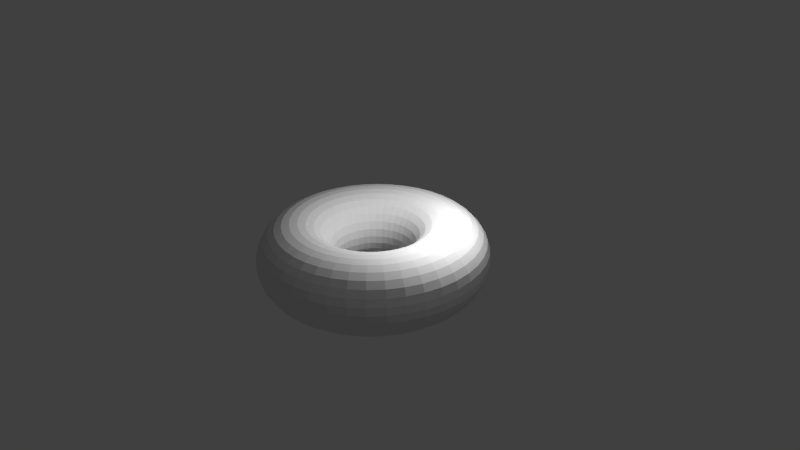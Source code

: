 # Source: torus.blend  (saved by Blender 2.76.0; exported with 4.5.12 LTS)
import bpy
from mathutils import Matrix  # noqa: F401  (used for matrix-valued properties, if any)

bpy.ops.wm.read_factory_settings(use_empty=True)
scene = bpy.context.scene
scene.name = 'Scene'

# ---- collections
col_collection_1 = bpy.data.collections.new('Collection 1'); scene.collection.children.link(col_collection_1)

# ---- world
world_world = bpy.data.worlds.new('World'); scene.world = world_world
world_world.color = (0.05088, 0.05088, 0.05088)
world_world.use_sun_shadow = False
world_world.sun_shadow_jitter_overblur = 0.0
world_world.cycles.sampling_method = 'MANUAL'
world_world.cycles.sample_map_resolution = 256

# ---- cameras
cam_camera = bpy.data.cameras.new('Camera')
cam_camera.clip_end = 100.0
cam_camera.lens = 35.0
cam_camera.sensor_width = 32.0
cam_camera.sensor_height = 18.0
cam_camera.ortho_scale = 7.314
cam_camera.dof.focus_distance = 0.0
cam_camera.dof.aperture_fstop = 128.0

# ---- lights
light_point = bpy.data.lights.new('Point', 'POINT')
light_point.transmission_factor = 0.0
light_point.energy = 100.0
light_point.shadow_buffer_clip_start = 0.5
light_point.shadow_soft_size = 0.1
light_point.shadow_maximum_resolution = 0.006
light_point.use_absolute_resolution = True
light_point.cycles.use_multiple_importance_sampling = False
light_lamp = bpy.data.lights.new('Lamp', 'POINT')
light_lamp.transmission_factor = 0.0
light_lamp.cutoff_distance = 30.0
light_lamp.energy = 100.0
light_lamp.shadow_buffer_clip_start = 1.001
light_lamp.shadow_soft_size = 0.1
light_lamp.shadow_maximum_resolution = 0.006
light_lamp.use_absolute_resolution = True
light_lamp.cycles.use_multiple_importance_sampling = False

# ---- meshes
me_torus = bpy.data.meshes.new('Torus')
me_torus.from_pydata([(1.5, 0.0, 0.0), (1.489, 0.0, 0.104), (1.457, 0.0, 0.2034), (1.405, 0.0, 0.2939), (1.335, 0.0, 0.3716), (1.25, 0.0, 0.433), (1.155, 0.0, 0.4755), (1.052, 0.0, 0.4973), (0.9477, 0.0, 0.4973), (0.8455, 0.0, 0.4755), (0.75, 0.0, 0.433), (0.6654, 0.0, 0.3716), (0.5955, 0.0, 0.2939), (0.5432, 0.0, 0.2034), (0.5109, 0.0, 0.104), (0.5, 0.0, 2.833e-16), (0.5109, 0.0, -0.104), (0.5432, 0.0, -0.2034), (0.5955, 0.0, -0.2939), (0.6654, 0.0, -0.3716), (0.75, 0.0, -0.433), (0.8455, 0.0, -0.4755), (0.9477, 0.0, -0.4973), (1.052, 0.0, -0.4973), (1.155, 0.0, -0.4755), (1.25, 0.0, -0.433), (1.335, 0.0, -0.3716), (1.405, 0.0, -0.2939), (1.457, 0.0, -0.2034), (1.489, 0.0, -0.104), (1.482, 0.2347, 0.0), (1.471, 0.2329, 0.104), (1.439, 0.2279, 0.2034), (1.387, 0.2197, 0.2939), (1.318, 0.2088, 0.3716), (1.235, 0.1955, 0.433), (1.14, 0.1806, 0.4755), (1.039, 0.1646, 0.4973), (0.9361, 0.1483, 0.4973), (0.8351, 0.1323, 0.4755), (0.7408, 0.1173, 0.433), (0.6572, 0.1041, 0.3716), (0.5882, 0.09316, 0.2939), (0.5365, 0.08498, 0.2034), (0.5046, 0.07993, 0.104), (0.4938, 0.07822, 2.833e-16), (0.5046, 0.07993, -0.104), (0.5365, 0.08498, -0.2034), (0.5882, 0.09316, -0.2939), (0.6572, 0.1041, -0.3716), (0.7408, 0.1173, -0.433), (0.8351, 0.1323, -0.4755), (0.9361, 0.1483, -0.4973), (1.039, 0.1646, -0.4973), (1.14, 0.1806, -0.4755), (1.235, 0.1955, -0.433), (1.318, 0.2088, -0.3716), (1.387, 0.2197, -0.2939), (1.439, 0.2279, -0.2034), (1.471, 0.2329, -0.104), (1.427, 0.4635, 0.0), (1.416, 0.4601, 0.104), (1.385, 0.4502, 0.2034), (1.336, 0.434, 0.2939), (1.269, 0.4124, 0.3716), (1.189, 0.3863, 0.433), (1.098, 0.3568, 0.4755), (1.001, 0.3252, 0.4973), (0.9014, 0.2929, 0.4973), (0.8041, 0.2613, 0.4755), (0.7133, 0.2318, 0.433), (0.6329, 0.2056, 0.3716), (0.5663, 0.184, 0.2939), (0.5166, 0.1679, 0.2034), (0.4859, 0.1579, 0.104), (0.4755, 0.1545, 2.833e-16), (0.4859, 0.1579, -0.104), (0.5166, 0.1679, -0.2034), (0.5663, 0.184, -0.2939), (0.6329, 0.2056, -0.3716), (0.7133, 0.2318, -0.433), (0.8041, 0.2613, -0.4755), (0.9014, 0.2929, -0.4973), (1.001, 0.3252, -0.4973), (1.098, 0.3568, -0.4755), (1.189, 0.3863, -0.433), (1.269, 0.4124, -0.3716), (1.336, 0.434, -0.2939), (1.385, 0.4502, -0.2034), (1.416, 0.4601, -0.104), (1.337, 0.681, 0.0), (1.327, 0.676, 0.104), (1.298, 0.6614, 0.2034), (1.251, 0.6376, 0.2939), (1.189, 0.6059, 0.3716), (1.114, 0.5675, 0.433), (1.029, 0.5241, 0.4755), (0.9376, 0.4777, 0.4973), (0.8444, 0.4303, 0.4973), (0.7533, 0.3838, 0.4755), (0.6683, 0.3405, 0.433), (0.5929, 0.3021, 0.3716), (0.5306, 0.2703, 0.2939), (0.484, 0.2466, 0.2034), (0.4552, 0.232, 0.104), (0.4455, 0.227, 2.833e-16), (0.4552, 0.232, -0.104), (0.484, 0.2466, -0.2034), (0.5306, 0.2703, -0.2939), (0.5929, 0.3021, -0.3716), (0.6683, 0.3405, -0.433), (0.7533, 0.3838, -0.4755), (0.8444, 0.4303, -0.4973), (0.9376, 0.4777, -0.4973), (1.029, 0.5241, -0.4755), (1.114, 0.5675, -0.433), (1.189, 0.6059, -0.3716), (1.251, 0.6376, -0.2939), (1.298, 0.6614, -0.2034), (1.327, 0.676, -0.104), (1.214, 0.8817, 0.0), (1.205, 0.8753, 0.104), (1.179, 0.8563, 0.2034), (1.136, 0.8255, 0.2939), (1.08, 0.7844, 0.3716), (1.011, 0.7347, 0.433), (0.934, 0.6786, 0.4755), (0.8513, 0.6185, 0.4973), (0.7667, 0.5571, 0.4973), (0.684, 0.497, 0.4755), (0.6068, 0.4408, 0.433), (0.5383, 0.3911, 0.3716), (0.4818, 0.35, 0.2939), (0.4395, 0.3193, 0.2034), (0.4133, 0.3003, 0.104), (0.4045, 0.2939, 2.833e-16), (0.4133, 0.3003, -0.104), (0.4395, 0.3193, -0.2034), (0.4818, 0.35, -0.2939), (0.5383, 0.3911, -0.3716), (0.6068, 0.4408, -0.433), (0.684, 0.497, -0.4755), (0.7667, 0.5571, -0.4973), (0.8513, 0.6185, -0.4973), (0.934, 0.6786, -0.4755), (1.011, 0.7347, -0.433), (1.08, 0.7844, -0.3716), (1.136, 0.8255, -0.2939), (1.179, 0.8563, -0.2034), (1.205, 0.8753, -0.104), (1.061, 1.061, 0.0), (1.053, 1.053, 0.104), (1.03, 1.03, 0.2034), (0.9931, 0.9931, 0.2939), (0.9437, 0.9437, 0.3716), (0.8839, 0.8839, 0.433), (0.8164, 0.8164, 0.4755), (0.7441, 0.7441, 0.4973), (0.6702, 0.6702, 0.4973), (0.5979, 0.5979, 0.4755), (0.5303, 0.5303, 0.433), (0.4705, 0.4705, 0.3716), (0.4211, 0.4211, 0.2939), (0.3841, 0.3841, 0.2034), (0.3613, 0.3613, 0.104), (0.3536, 0.3536, 2.833e-16), (0.3613, 0.3613, -0.104), (0.3841, 0.3841, -0.2034), (0.4211, 0.4211, -0.2939), (0.4705, 0.4705, -0.3716), (0.5303, 0.5303, -0.433), (0.5979, 0.5979, -0.4755), (0.6702, 0.6702, -0.4973), (0.7441, 0.7441, -0.4973), (0.8164, 0.8164, -0.4755), (0.8839, 0.8839, -0.433), (0.9437, 0.9437, -0.3716), (0.9931, 0.9931, -0.2939), (1.03, 1.03, -0.2034), (1.053, 1.053, -0.104), (0.8817, 1.214, 0.0), (0.8753, 1.205, 0.104), (0.8563, 1.179, 0.2034), (0.8255, 1.136, 0.2939), (0.7844, 1.08, 0.3716), (0.7347, 1.011, 0.433), (0.6786, 0.934, 0.4755), (0.6185, 0.8513, 0.4973), (0.5571, 0.7667, 0.4973), (0.497, 0.684, 0.4755), (0.4408, 0.6068, 0.433), (0.3911, 0.5383, 0.3716), (0.35, 0.4818, 0.2939), (0.3193, 0.4395, 0.2034), (0.3003, 0.4133, 0.104), (0.2939, 0.4045, 2.833e-16), (0.3003, 0.4133, -0.104), (0.3193, 0.4395, -0.2034), (0.35, 0.4818, -0.2939), (0.3911, 0.5383, -0.3716), (0.4408, 0.6068, -0.433), (0.497, 0.684, -0.4755), (0.5571, 0.7667, -0.4973), (0.6185, 0.8513, -0.4973), (0.6786, 0.934, -0.4755), (0.7347, 1.011, -0.433), (0.7844, 1.08, -0.3716), (0.8255, 1.136, -0.2939), (0.8563, 1.179, -0.2034), (0.8753, 1.205, -0.104), (0.681, 1.337, 0.0), (0.676, 1.327, 0.104), (0.6614, 1.298, 0.2034), (0.6376, 1.251, 0.2939), (0.6059, 1.189, 0.3716), (0.5675, 1.114, 0.433), (0.5241, 1.029, 0.4755), (0.4777, 0.9376, 0.4973), (0.4303, 0.8444, 0.4973), (0.3838, 0.7533, 0.4755), (0.3405, 0.6683, 0.433), (0.3021, 0.5929, 0.3716), (0.2703, 0.5306, 0.2939), (0.2466, 0.484, 0.2034), (0.232, 0.4552, 0.104), (0.227, 0.4455, 2.833e-16), (0.232, 0.4552, -0.104), (0.2466, 0.484, -0.2034), (0.2703, 0.5306, -0.2939), (0.3021, 0.5929, -0.3716), (0.3405, 0.6683, -0.433), (0.3838, 0.7533, -0.4755), (0.4303, 0.8444, -0.4973), (0.4777, 0.9376, -0.4973), (0.5241, 1.029, -0.4755), (0.5675, 1.114, -0.433), (0.6059, 1.189, -0.3716), (0.6376, 1.251, -0.2939), (0.6614, 1.298, -0.2034), (0.676, 1.327, -0.104), (0.4635, 1.427, 0.0), (0.4601, 1.416, 0.104), (0.4502, 1.385, 0.2034), (0.434, 1.336, 0.2939), (0.4124, 1.269, 0.3716), (0.3863, 1.189, 0.433), (0.3568, 1.098, 0.4755), (0.3252, 1.001, 0.4973), (0.2929, 0.9014, 0.4973), (0.2613, 0.8041, 0.4755), (0.2318, 0.7133, 0.433), (0.2056, 0.6329, 0.3716), (0.184, 0.5663, 0.2939), (0.1679, 0.5166, 0.2034), (0.1579, 0.4859, 0.104), (0.1545, 0.4755, 2.833e-16), (0.1579, 0.4859, -0.104), (0.1679, 0.5166, -0.2034), (0.184, 0.5663, -0.2939), (0.2056, 0.6329, -0.3716), (0.2318, 0.7133, -0.433), (0.2613, 0.8041, -0.4755), (0.2929, 0.9014, -0.4973), (0.3252, 1.001, -0.4973), (0.3568, 1.098, -0.4755), (0.3863, 1.189, -0.433), (0.4124, 1.269, -0.3716), (0.434, 1.336, -0.2939), (0.4502, 1.385, -0.2034), (0.4601, 1.416, -0.104), (0.2347, 1.482, 0.0), (0.2329, 1.471, 0.104), (0.2279, 1.439, 0.2034), (0.2197, 1.387, 0.2939), (0.2088, 1.318, 0.3716), (0.1955, 1.235, 0.433), (0.1806, 1.14, 0.4755), (0.1646, 1.039, 0.4973), (0.1483, 0.9361, 0.4973), (0.1323, 0.8351, 0.4755), (0.1173, 0.7408, 0.433), (0.1041, 0.6572, 0.3716), (0.09316, 0.5882, 0.2939), (0.08498, 0.5365, 0.2034), (0.07993, 0.5046, 0.104), (0.07822, 0.4938, 2.833e-16), (0.07993, 0.5046, -0.104), (0.08498, 0.5365, -0.2034), (0.09316, 0.5882, -0.2939), (0.1041, 0.6572, -0.3716), (0.1173, 0.7408, -0.433), (0.1323, 0.8351, -0.4755), (0.1483, 0.9361, -0.4973), (0.1646, 1.039, -0.4973), (0.1806, 1.14, -0.4755), (0.1955, 1.235, -0.433), (0.2088, 1.318, -0.3716), (0.2197, 1.387, -0.2939), (0.2279, 1.439, -0.2034), (0.2329, 1.471, -0.104), (1.788e-07, 1.5, 0.0), (5.96e-08, 1.489, 0.104), (1.788e-07, 1.457, 0.2034), (1.788e-07, 1.405, 0.2939), (1.192e-07, 1.335, 0.3716), (5.96e-08, 1.25, 0.433), (5.96e-08, 1.155, 0.4755), (5.96e-08, 1.052, 0.4973), (5.96e-08, 0.9477, 0.4973), (8.941e-08, 0.8455, 0.4755), (8.941e-08, 0.75, 0.433), (2.98e-08, 0.6654, 0.3716), (2.98e-08, 0.5955, 0.2939), (5.96e-08, 0.5432, 0.2034), (2.98e-08, 0.5109, 0.104), (4.47e-08, 0.5, 2.833e-16), (2.98e-08, 0.5109, -0.104), (5.96e-08, 0.5432, -0.2034), (2.98e-08, 0.5955, -0.2939), (2.98e-08, 0.6654, -0.3716), (8.941e-08, 0.75, -0.433), (8.941e-08, 0.8455, -0.4755), (5.96e-08, 0.9477, -0.4973), (5.96e-08, 1.052, -0.4973), (5.96e-08, 1.155, -0.4755), (5.96e-08, 1.25, -0.433), (1.192e-07, 1.335, -0.3716), (1.788e-07, 1.405, -0.2939), (1.788e-07, 1.457, -0.2034), (5.96e-08, 1.489, -0.104), (-0.2347, 1.482, 0.0), (-0.2329, 1.471, 0.104), (-0.2279, 1.439, 0.2034), (-0.2197, 1.387, 0.2939), (-0.2088, 1.318, 0.3716), (-0.1955, 1.235, 0.433), (-0.1806, 1.14, 0.4755), (-0.1646, 1.039, 0.4973), (-0.1483, 0.9361, 0.4973), (-0.1323, 0.8351, 0.4755), (-0.1173, 0.7408, 0.433), (-0.1041, 0.6572, 0.3716), (-0.09316, 0.5882, 0.2939), (-0.08498, 0.5365, 0.2034), (-0.07993, 0.5046, 0.104), (-0.07822, 0.4938, 2.833e-16), (-0.07993, 0.5046, -0.104), (-0.08498, 0.5365, -0.2034), (-0.09316, 0.5882, -0.2939), (-0.1041, 0.6572, -0.3716), (-0.1173, 0.7408, -0.433), (-0.1323, 0.8351, -0.4755), (-0.1483, 0.9361, -0.4973), (-0.1646, 1.039, -0.4973), (-0.1806, 1.14, -0.4755), (-0.1955, 1.235, -0.433), (-0.2088, 1.318, -0.3716), (-0.2197, 1.387, -0.2939), (-0.2279, 1.439, -0.2034), (-0.2329, 1.471, -0.104), (-0.4635, 1.427, 0.0), (-0.4601, 1.416, 0.104), (-0.4502, 1.385, 0.2034), (-0.434, 1.336, 0.2939), (-0.4124, 1.269, 0.3716), (-0.3863, 1.189, 0.433), (-0.3568, 1.098, 0.4755), (-0.3252, 1.001, 0.4973), (-0.2929, 0.9014, 0.4973), (-0.2613, 0.8041, 0.4755), (-0.2318, 0.7133, 0.433), (-0.2056, 0.6329, 0.3716), (-0.184, 0.5663, 0.2939), (-0.1679, 0.5166, 0.2034), (-0.1579, 0.4859, 0.104), (-0.1545, 0.4755, 2.833e-16), (-0.1579, 0.4859, -0.104), (-0.1679, 0.5166, -0.2034), (-0.184, 0.5663, -0.2939), (-0.2056, 0.6329, -0.3716), (-0.2318, 0.7133, -0.433), (-0.2613, 0.8041, -0.4755), (-0.2929, 0.9014, -0.4973), (-0.3252, 1.001, -0.4973), (-0.3568, 1.098, -0.4755), (-0.3863, 1.189, -0.433), (-0.4124, 1.269, -0.3716), (-0.434, 1.336, -0.2939), (-0.4502, 1.385, -0.2034), (-0.4601, 1.416, -0.104), (-0.681, 1.337, 0.0), (-0.676, 1.327, 0.104), (-0.6614, 1.298, 0.2034), (-0.6376, 1.251, 0.2939), (-0.6059, 1.189, 0.3716), (-0.5675, 1.114, 0.433), (-0.5241, 1.029, 0.4755), (-0.4777, 0.9376, 0.4973), (-0.4303, 0.8444, 0.4973), (-0.3838, 0.7533, 0.4755), (-0.3405, 0.6683, 0.433), (-0.3021, 0.5929, 0.3716), (-0.2703, 0.5306, 0.2939), (-0.2466, 0.484, 0.2034), (-0.232, 0.4552, 0.104), (-0.227, 0.4455, 2.833e-16), (-0.232, 0.4552, -0.104), (-0.2466, 0.484, -0.2034), (-0.2703, 0.5306, -0.2939), (-0.3021, 0.5929, -0.3716), (-0.3405, 0.6683, -0.433), (-0.3838, 0.7533, -0.4755), (-0.4303, 0.8444, -0.4973), (-0.4777, 0.9376, -0.4973), (-0.5241, 1.029, -0.4755), (-0.5675, 1.114, -0.433), (-0.6059, 1.189, -0.3716), (-0.6376, 1.251, -0.2939), (-0.6614, 1.298, -0.2034), (-0.676, 1.327, -0.104), (-0.8817, 1.214, 0.0), (-0.8753, 1.205, 0.104), (-0.8563, 1.179, 0.2034), (-0.8255, 1.136, 0.2939), (-0.7844, 1.08, 0.3716), (-0.7347, 1.011, 0.433), (-0.6786, 0.934, 0.4755), (-0.6185, 0.8513, 0.4973), (-0.5571, 0.7667, 0.4973), (-0.497, 0.684, 0.4755), (-0.4408, 0.6068, 0.433), (-0.3911, 0.5383, 0.3716), (-0.35, 0.4818, 0.2939), (-0.3193, 0.4395, 0.2034), (-0.3003, 0.4133, 0.104), (-0.2939, 0.4045, 2.833e-16), (-0.3003, 0.4133, -0.104), (-0.3193, 0.4395, -0.2034), (-0.35, 0.4818, -0.2939), (-0.3911, 0.5383, -0.3716), (-0.4408, 0.6068, -0.433), (-0.497, 0.684, -0.4755), (-0.5571, 0.7667, -0.4973), (-0.6185, 0.8513, -0.4973), (-0.6786, 0.934, -0.4755), (-0.7347, 1.011, -0.433), (-0.7844, 1.08, -0.3716), (-0.8255, 1.136, -0.2939), (-0.8563, 1.179, -0.2034), (-0.8753, 1.205, -0.104), (-1.061, 1.061, 0.0), (-1.053, 1.053, 0.104), (-1.03, 1.03, 0.2034), (-0.9931, 0.9931, 0.2939), (-0.9437, 0.9437, 0.3716), (-0.8839, 0.8839, 0.433), (-0.8164, 0.8164, 0.4755), (-0.7441, 0.7441, 0.4973), (-0.6702, 0.6702, 0.4973), (-0.5979, 0.5979, 0.4755), (-0.5303, 0.5303, 0.433), (-0.4705, 0.4705, 0.3716), (-0.4211, 0.4211, 0.2939), (-0.3841, 0.3841, 0.2034), (-0.3613, 0.3613, 0.104), (-0.3536, 0.3536, 2.833e-16), (-0.3613, 0.3613, -0.104), (-0.3841, 0.3841, -0.2034), (-0.4211, 0.4211, -0.2939), (-0.4705, 0.4705, -0.3716), (-0.5303, 0.5303, -0.433), (-0.5979, 0.5979, -0.4755), (-0.6702, 0.6702, -0.4973), (-0.7441, 0.7441, -0.4973), (-0.8164, 0.8164, -0.4755), (-0.8839, 0.8839, -0.433), (-0.9437, 0.9437, -0.3716), (-0.9931, 0.9931, -0.2939), (-1.03, 1.03, -0.2034), (-1.053, 1.053, -0.104), (-1.214, 0.8817, 0.0), (-1.205, 0.8753, 0.104), (-1.179, 0.8563, 0.2034), (-1.136, 0.8255, 0.2939), (-1.08, 0.7844, 0.3716), (-1.011, 0.7347, 0.433), (-0.934, 0.6786, 0.4755), (-0.8513, 0.6185, 0.4973), (-0.7667, 0.5571, 0.4973), (-0.684, 0.497, 0.4755), (-0.6068, 0.4408, 0.433), (-0.5383, 0.3911, 0.3716), (-0.4818, 0.35, 0.2939), (-0.4395, 0.3193, 0.2034), (-0.4133, 0.3003, 0.104), (-0.4045, 0.2939, 2.833e-16), (-0.4133, 0.3003, -0.104), (-0.4395, 0.3193, -0.2034), (-0.4818, 0.35, -0.2939), (-0.5383, 0.3911, -0.3716), (-0.6068, 0.4408, -0.433), (-0.684, 0.497, -0.4755), (-0.7667, 0.5571, -0.4973), (-0.8513, 0.6185, -0.4973), (-0.934, 0.6786, -0.4755), (-1.011, 0.7347, -0.433), (-1.08, 0.7844, -0.3716), (-1.136, 0.8255, -0.2939), (-1.179, 0.8563, -0.2034), (-1.205, 0.8753, -0.104), (-1.337, 0.681, 0.0), (-1.327, 0.676, 0.104), (-1.298, 0.6614, 0.2034), (-1.251, 0.6376, 0.2939), (-1.189, 0.6059, 0.3716), (-1.114, 0.5675, 0.433), (-1.029, 0.5241, 0.4755), (-0.9376, 0.4777, 0.4973), (-0.8444, 0.4303, 0.4973), (-0.7533, 0.3838, 0.4755), (-0.6683, 0.3405, 0.433), (-0.5929, 0.3021, 0.3716), (-0.5306, 0.2703, 0.2939), (-0.484, 0.2466, 0.2034), (-0.4552, 0.232, 0.104), (-0.4455, 0.227, 2.833e-16), (-0.4552, 0.232, -0.104), (-0.484, 0.2466, -0.2034), (-0.5306, 0.2703, -0.2939), (-0.5929, 0.3021, -0.3716), (-0.6683, 0.3405, -0.433), (-0.7533, 0.3838, -0.4755), (-0.8444, 0.4303, -0.4973), (-0.9376, 0.4777, -0.4973), (-1.029, 0.5241, -0.4755), (-1.114, 0.5675, -0.433), (-1.189, 0.6059, -0.3716), (-1.251, 0.6376, -0.2939), (-1.298, 0.6614, -0.2034), (-1.327, 0.676, -0.104), (-1.427, 0.4635, 0.0), (-1.416, 0.4601, 0.104), (-1.385, 0.4502, 0.2034), (-1.336, 0.434, 0.2939), (-1.269, 0.4124, 0.3716), (-1.189, 0.3863, 0.433), (-1.098, 0.3568, 0.4755), (-1.001, 0.3252, 0.4973), (-0.9014, 0.2929, 0.4973), (-0.8041, 0.2613, 0.4755), (-0.7133, 0.2318, 0.433), (-0.6329, 0.2056, 0.3716), (-0.5663, 0.184, 0.2939), (-0.5166, 0.1679, 0.2034), (-0.4859, 0.1579, 0.104), (-0.4755, 0.1545, 2.833e-16), (-0.4859, 0.1579, -0.104), (-0.5166, 0.1679, -0.2034), (-0.5663, 0.184, -0.2939), (-0.6329, 0.2056, -0.3716), (-0.7133, 0.2318, -0.433), (-0.8041, 0.2613, -0.4755), (-0.9014, 0.2929, -0.4973), (-1.001, 0.3252, -0.4973), (-1.098, 0.3568, -0.4755), (-1.189, 0.3863, -0.433), (-1.269, 0.4124, -0.3716), (-1.336, 0.434, -0.2939), (-1.385, 0.4502, -0.2034), (-1.416, 0.4601, -0.104), (-1.482, 0.2347, 0.0), (-1.471, 0.2329, 0.104), (-1.439, 0.2279, 0.2034), (-1.387, 0.2197, 0.2939), (-1.318, 0.2088, 0.3716), (-1.235, 0.1955, 0.433), (-1.14, 0.1806, 0.4755), (-1.039, 0.1646, 0.4973), (-0.9361, 0.1483, 0.4973), (-0.8351, 0.1323, 0.4755), (-0.7408, 0.1173, 0.433), (-0.6572, 0.1041, 0.3716), (-0.5882, 0.09316, 0.2939), (-0.5365, 0.08498, 0.2034), (-0.5046, 0.07993, 0.104), (-0.4938, 0.07822, 2.833e-16), (-0.5046, 0.07993, -0.104), (-0.5365, 0.08498, -0.2034), (-0.5882, 0.09316, -0.2939), (-0.6572, 0.1041, -0.3716), (-0.7408, 0.1173, -0.433), (-0.8351, 0.1323, -0.4755), (-0.9361, 0.1483, -0.4973), (-1.039, 0.1646, -0.4973), (-1.14, 0.1806, -0.4755), (-1.235, 0.1955, -0.433), (-1.318, 0.2088, -0.3716), (-1.387, 0.2197, -0.2939), (-1.439, 0.2279, -0.2034), (-1.471, 0.2329, -0.104), (-1.5, 1.311e-07, 0.0), (-1.489, 1.302e-07, 0.104), (-1.457, 1.274e-07, 0.2034), (-1.405, 1.228e-07, 0.2939), (-1.335, 1.167e-07, 0.3716), (-1.25, 1.093e-07, 0.433), (-1.155, 1.009e-07, 0.4755), (-1.052, 9.199e-08, 0.4973), (-0.9477, 8.285e-08, 0.4973), (-0.8455, 7.392e-08, 0.4755), (-0.75, 6.557e-08, 0.433), (-0.6654, 5.817e-08, 0.3716), (-0.5955, 5.206e-08, 0.2939), (-0.5432, 4.749e-08, 0.2034), (-0.5109, 4.467e-08, 0.104), (-0.5, 4.371e-08, 2.833e-16), (-0.5109, 4.467e-08, -0.104), (-0.5432, 4.749e-08, -0.2034), (-0.5955, 5.206e-08, -0.2939), (-0.6654, 5.817e-08, -0.3716), (-0.75, 6.557e-08, -0.433), (-0.8455, 7.392e-08, -0.4755), (-0.9477, 8.285e-08, -0.4973), (-1.052, 9.199e-08, -0.4973), (-1.155, 1.009e-07, -0.4755), (-1.25, 1.093e-07, -0.433), (-1.335, 1.167e-07, -0.3716), (-1.405, 1.228e-07, -0.2939), (-1.457, 1.274e-07, -0.2034), (-1.489, 1.302e-07, -0.104), (-1.482, -0.2347, 0.0), (-1.471, -0.2329, 0.104), (-1.439, -0.2279, 0.2034), (-1.387, -0.2197, 0.2939), (-1.318, -0.2088, 0.3716), (-1.235, -0.1955, 0.433), (-1.14, -0.1806, 0.4755), (-1.039, -0.1646, 0.4973), (-0.9361, -0.1483, 0.4973), (-0.8351, -0.1323, 0.4755), (-0.7408, -0.1173, 0.433), (-0.6572, -0.1041, 0.3716), (-0.5882, -0.09316, 0.2939), (-0.5365, -0.08498, 0.2034), (-0.5046, -0.07993, 0.104), (-0.4938, -0.07822, 2.833e-16), (-0.5046, -0.07993, -0.104), (-0.5365, -0.08498, -0.2034), (-0.5882, -0.09316, -0.2939), (-0.6572, -0.1041, -0.3716), (-0.7408, -0.1173, -0.433), (-0.8351, -0.1323, -0.4755), (-0.9361, -0.1483, -0.4973), (-1.039, -0.1646, -0.4973), (-1.14, -0.1806, -0.4755), (-1.235, -0.1955, -0.433), (-1.318, -0.2088, -0.3716), (-1.387, -0.2197, -0.2939), (-1.439, -0.2279, -0.2034), (-1.471, -0.2329, -0.104), (-1.427, -0.4635, 0.0), (-1.416, -0.4601, 0.104), (-1.385, -0.4502, 0.2034), (-1.336, -0.434, 0.2939), (-1.269, -0.4124, 0.3716), (-1.189, -0.3863, 0.433), (-1.098, -0.3568, 0.4755), (-1.001, -0.3252, 0.4973), (-0.9014, -0.2929, 0.4973), (-0.8041, -0.2613, 0.4755), (-0.7133, -0.2318, 0.433), (-0.6329, -0.2056, 0.3716), (-0.5663, -0.184, 0.2939), (-0.5166, -0.1679, 0.2034), (-0.4859, -0.1579, 0.104), (-0.4755, -0.1545, 2.833e-16), (-0.4859, -0.1579, -0.104), (-0.5166, -0.1679, -0.2034), (-0.5663, -0.184, -0.2939), (-0.6329, -0.2056, -0.3716), (-0.7133, -0.2318, -0.433), (-0.8041, -0.2613, -0.4755), (-0.9014, -0.2929, -0.4973), (-1.001, -0.3252, -0.4973), (-1.098, -0.3568, -0.4755), (-1.189, -0.3863, -0.433), (-1.269, -0.4124, -0.3716), (-1.336, -0.434, -0.2939), (-1.385, -0.4502, -0.2034), (-1.416, -0.4601, -0.104), (-1.337, -0.681, 0.0), (-1.327, -0.676, 0.104), (-1.298, -0.6614, 0.2034), (-1.251, -0.6376, 0.2939), (-1.189, -0.6059, 0.3716), (-1.114, -0.5675, 0.433), (-1.029, -0.5241, 0.4755), (-0.9376, -0.4777, 0.4973), (-0.8444, -0.4303, 0.4973), (-0.7533, -0.3838, 0.4755), (-0.6683, -0.3405, 0.433), (-0.5929, -0.3021, 0.3716), (-0.5306, -0.2703, 0.2939), (-0.484, -0.2466, 0.2034), (-0.4552, -0.232, 0.104), (-0.4455, -0.227, 2.833e-16), (-0.4552, -0.232, -0.104), (-0.484, -0.2466, -0.2034), (-0.5306, -0.2703, -0.2939), (-0.5929, -0.3021, -0.3716), (-0.6683, -0.3405, -0.433), (-0.7533, -0.3838, -0.4755), (-0.8444, -0.4303, -0.4973), (-0.9376, -0.4777, -0.4973), (-1.029, -0.5241, -0.4755), (-1.114, -0.5675, -0.433), (-1.189, -0.6059, -0.3716), (-1.251, -0.6376, -0.2939), (-1.298, -0.6614, -0.2034), (-1.327, -0.676, -0.104), (-1.214, -0.8817, 0.0), (-1.205, -0.8753, 0.104), (-1.179, -0.8563, 0.2034), (-1.136, -0.8255, 0.2939), (-1.08, -0.7844, 0.3716), (-1.011, -0.7347, 0.433), (-0.934, -0.6786, 0.4755), (-0.8513, -0.6185, 0.4973), (-0.7667, -0.5571, 0.4973), (-0.684, -0.497, 0.4755), (-0.6068, -0.4408, 0.433), (-0.5383, -0.3911, 0.3716), (-0.4818, -0.35, 0.2939), (-0.4395, -0.3193, 0.2034), (-0.4133, -0.3003, 0.104), (-0.4045, -0.2939, 2.833e-16), (-0.4133, -0.3003, -0.104), (-0.4395, -0.3193, -0.2034), (-0.4818, -0.35, -0.2939), (-0.5383, -0.3911, -0.3716), (-0.6068, -0.4408, -0.433), (-0.684, -0.497, -0.4755), (-0.7667, -0.5571, -0.4973), (-0.8513, -0.6185, -0.4973), (-0.934, -0.6786, -0.4755), (-1.011, -0.7347, -0.433), (-1.08, -0.7844, -0.3716), (-1.136, -0.8255, -0.2939), (-1.179, -0.8563, -0.2034), (-1.205, -0.8753, -0.104), (-1.061, -1.061, 0.0), (-1.053, -1.053, 0.104), (-1.03, -1.03, 0.2034), (-0.9931, -0.9931, 0.2939), (-0.9437, -0.9437, 0.3716), (-0.8839, -0.8839, 0.433), (-0.8164, -0.8164, 0.4755), (-0.7441, -0.7441, 0.4973), (-0.6702, -0.6702, 0.4973), (-0.5979, -0.5979, 0.4755), (-0.5303, -0.5303, 0.433), (-0.4705, -0.4705, 0.3716), (-0.4211, -0.4211, 0.2939), (-0.3841, -0.3841, 0.2034), (-0.3613, -0.3613, 0.104), (-0.3536, -0.3536, 2.833e-16), (-0.3613, -0.3613, -0.104), (-0.3841, -0.3841, -0.2034), (-0.4211, -0.4211, -0.2939), (-0.4705, -0.4705, -0.3716), (-0.5303, -0.5303, -0.433), (-0.5979, -0.5979, -0.4755), (-0.6702, -0.6702, -0.4973), (-0.7441, -0.7441, -0.4973), (-0.8164, -0.8164, -0.4755), (-0.8839, -0.8839, -0.433), (-0.9437, -0.9437, -0.3716), (-0.9931, -0.9931, -0.2939), (-1.03, -1.03, -0.2034), (-1.053, -1.053, -0.104), (-0.8817, -1.214, 0.0), (-0.8753, -1.205, 0.104), (-0.8563, -1.179, 0.2034), (-0.8255, -1.136, 0.2939), (-0.7844, -1.08, 0.3716), (-0.7347, -1.011, 0.433), (-0.6786, -0.934, 0.4755), (-0.6185, -0.8513, 0.4973), (-0.5571, -0.7667, 0.4973), (-0.497, -0.684, 0.4755), (-0.4408, -0.6068, 0.433), (-0.3911, -0.5383, 0.3716), (-0.35, -0.4818, 0.2939), (-0.3193, -0.4395, 0.2034), (-0.3003, -0.4133, 0.104), (-0.2939, -0.4045, 2.833e-16), (-0.3003, -0.4133, -0.104), (-0.3193, -0.4395, -0.2034), (-0.35, -0.4818, -0.2939), (-0.3911, -0.5383, -0.3716), (-0.4408, -0.6068, -0.433), (-0.497, -0.684, -0.4755), (-0.5571, -0.7667, -0.4973), (-0.6185, -0.8513, -0.4973), (-0.6786, -0.934, -0.4755), (-0.7347, -1.011, -0.433), (-0.7844, -1.08, -0.3716), (-0.8255, -1.136, -0.2939), (-0.8563, -1.179, -0.2034), (-0.8753, -1.205, -0.104), (-0.681, -1.337, 0.0), (-0.676, -1.327, 0.104), (-0.6614, -1.298, 0.2034), (-0.6376, -1.251, 0.2939), (-0.6059, -1.189, 0.3716), (-0.5675, -1.114, 0.433), (-0.5241, -1.029, 0.4755), (-0.4777, -0.9376, 0.4973), (-0.4303, -0.8444, 0.4973), (-0.3838, -0.7533, 0.4755), (-0.3405, -0.6683, 0.433), (-0.3021, -0.5929, 0.3716), (-0.2703, -0.5306, 0.2939), (-0.2466, -0.484, 0.2034), (-0.232, -0.4552, 0.104), (-0.227, -0.4455, 2.833e-16), (-0.232, -0.4552, -0.104), (-0.2466, -0.484, -0.2034), (-0.2703, -0.5306, -0.2939), (-0.3021, -0.5929, -0.3716), (-0.3405, -0.6683, -0.433), (-0.3838, -0.7533, -0.4755), (-0.4303, -0.8444, -0.4973), (-0.4777, -0.9376, -0.4973), (-0.5241, -1.029, -0.4755), (-0.5675, -1.114, -0.433), (-0.6059, -1.189, -0.3716), (-0.6376, -1.251, -0.2939), (-0.6614, -1.298, -0.2034), (-0.676, -1.327, -0.104), (-0.4635, -1.427, 0.0), (-0.4601, -1.416, 0.104), (-0.4502, -1.385, 0.2034), (-0.434, -1.336, 0.2939), (-0.4124, -1.269, 0.3716), (-0.3863, -1.189, 0.433), (-0.3568, -1.098, 0.4755), (-0.3252, -1.001, 0.4973), (-0.2929, -0.9014, 0.4973), (-0.2613, -0.8041, 0.4755), (-0.2318, -0.7133, 0.433), (-0.2056, -0.6329, 0.3716), (-0.184, -0.5663, 0.2939), (-0.1679, -0.5166, 0.2034), (-0.1579, -0.4859, 0.104), (-0.1545, -0.4755, 2.833e-16), (-0.1579, -0.4859, -0.104), (-0.1679, -0.5166, -0.2034), (-0.184, -0.5663, -0.2939), (-0.2056, -0.6329, -0.3716), (-0.2318, -0.7133, -0.433), (-0.2613, -0.8041, -0.4755), (-0.2929, -0.9014, -0.4973), (-0.3252, -1.001, -0.4973), (-0.3568, -1.098, -0.4755), (-0.3863, -1.189, -0.433), (-0.4124, -1.269, -0.3716), (-0.434, -1.336, -0.2939), (-0.4502, -1.385, -0.2034), (-0.4601, -1.416, -0.104), (-0.2347, -1.482, 0.0), (-0.2329, -1.471, 0.104), (-0.2279, -1.439, 0.2034), (-0.2197, -1.387, 0.2939), (-0.2088, -1.318, 0.3716), (-0.1955, -1.235, 0.433), (-0.1806, -1.14, 0.4755), (-0.1646, -1.039, 0.4973), (-0.1483, -0.9361, 0.4973), (-0.1323, -0.8351, 0.4755), (-0.1173, -0.7408, 0.433), (-0.1041, -0.6572, 0.3716), (-0.09316, -0.5882, 0.2939), (-0.08498, -0.5365, 0.2034), (-0.07993, -0.5046, 0.104), (-0.07822, -0.4938, 2.833e-16), (-0.07993, -0.5046, -0.104), (-0.08498, -0.5365, -0.2034), (-0.09316, -0.5882, -0.2939), (-0.1041, -0.6572, -0.3716), (-0.1173, -0.7408, -0.433), (-0.1323, -0.8351, -0.4755), (-0.1483, -0.9361, -0.4973), (-0.1646, -1.039, -0.4973), (-0.1806, -1.14, -0.4755), (-0.1955, -1.235, -0.433), (-0.2088, -1.318, -0.3716), (-0.2197, -1.387, -0.2939), (-0.2279, -1.439, -0.2034), (-0.2329, -1.471, -0.104), (1.788e-07, -1.5, 0.0), (5.96e-08, -1.489, 0.104), (1.788e-07, -1.457, 0.2034), (1.788e-07, -1.405, 0.2939), (1.192e-07, -1.335, 0.3716), (5.96e-08, -1.25, 0.433), (5.96e-08, -1.155, 0.4755), (5.96e-08, -1.052, 0.4973), (5.96e-08, -0.9477, 0.4973), (8.941e-08, -0.8455, 0.4755), (8.941e-08, -0.75, 0.433), (2.98e-08, -0.6654, 0.3716), (2.98e-08, -0.5955, 0.2939), (5.96e-08, -0.5432, 0.2034), (2.98e-08, -0.5109, 0.104), (4.47e-08, -0.5, 2.833e-16), (2.98e-08, -0.5109, -0.104), (5.96e-08, -0.5432, -0.2034), (2.98e-08, -0.5955, -0.2939), (2.98e-08, -0.6654, -0.3716), (8.941e-08, -0.75, -0.433), (8.941e-08, -0.8455, -0.4755), (5.96e-08, -0.9477, -0.4973), (5.96e-08, -1.052, -0.4973), (5.96e-08, -1.155, -0.4755), (5.96e-08, -1.25, -0.433), (1.192e-07, -1.335, -0.3716), (1.788e-07, -1.405, -0.2939), (1.788e-07, -1.457, -0.2034), (5.96e-08, -1.489, -0.104), (0.2347, -1.482, 0.0), (0.2329, -1.471, 0.104), (0.2279, -1.439, 0.2034), (0.2197, -1.387, 0.2939), (0.2088, -1.318, 0.3716), (0.1955, -1.235, 0.433), (0.1806, -1.14, 0.4755), (0.1646, -1.039, 0.4973), (0.1483, -0.9361, 0.4973), (0.1323, -0.8351, 0.4755), (0.1173, -0.7408, 0.433), (0.1041, -0.6572, 0.3716), (0.09316, -0.5882, 0.2939), (0.08498, -0.5365, 0.2034), (0.07993, -0.5046, 0.104), (0.07822, -0.4938, 2.833e-16), (0.07993, -0.5046, -0.104), (0.08498, -0.5365, -0.2034), (0.09316, -0.5882, -0.2939), (0.1041, -0.6572, -0.3716), (0.1173, -0.7408, -0.433), (0.1323, -0.8351, -0.4755), (0.1483, -0.9361, -0.4973), (0.1646, -1.039, -0.4973), (0.1806, -1.14, -0.4755), (0.1955, -1.235, -0.433), (0.2088, -1.318, -0.3716), (0.2197, -1.387, -0.2939), (0.2279, -1.439, -0.2034), (0.2329, -1.471, -0.104), (0.4635, -1.427, 0.0), (0.4601, -1.416, 0.104), (0.4502, -1.385, 0.2034), (0.434, -1.336, 0.2939), (0.4124, -1.269, 0.3716), (0.3863, -1.189, 0.433), (0.3568, -1.098, 0.4755), (0.3252, -1.001, 0.4973), (0.2929, -0.9014, 0.4973), (0.2613, -0.8041, 0.4755), (0.2318, -0.7133, 0.433), (0.2056, -0.6329, 0.3716), (0.184, -0.5663, 0.2939), (0.1679, -0.5166, 0.2034), (0.1579, -0.4859, 0.104), (0.1545, -0.4755, 2.833e-16), (0.1579, -0.4859, -0.104), (0.1679, -0.5166, -0.2034), (0.184, -0.5663, -0.2939), (0.2056, -0.6329, -0.3716), (0.2318, -0.7133, -0.433), (0.2613, -0.8041, -0.4755), (0.2929, -0.9014, -0.4973), (0.3252, -1.001, -0.4973), (0.3568, -1.098, -0.4755), (0.3863, -1.189, -0.433), (0.4124, -1.269, -0.3716), (0.434, -1.336, -0.2939), (0.4502, -1.385, -0.2034), (0.4601, -1.416, -0.104), (0.681, -1.337, 0.0), (0.676, -1.327, 0.104), (0.6614, -1.298, 0.2034), (0.6376, -1.251, 0.2939), (0.6059, -1.189, 0.3716), (0.5675, -1.114, 0.433), (0.5241, -1.029, 0.4755), (0.4777, -0.9376, 0.4973), (0.4303, -0.8444, 0.4973), (0.3838, -0.7533, 0.4755), (0.3405, -0.6683, 0.433), (0.3021, -0.5929, 0.3716), (0.2703, -0.5306, 0.2939), (0.2466, -0.484, 0.2034), (0.232, -0.4552, 0.104), (0.227, -0.4455, 2.833e-16), (0.232, -0.4552, -0.104), (0.2466, -0.484, -0.2034), (0.2703, -0.5306, -0.2939), (0.3021, -0.5929, -0.3716), (0.3405, -0.6683, -0.433), (0.3838, -0.7533, -0.4755), (0.4303, -0.8444, -0.4973), (0.4777, -0.9376, -0.4973), (0.5241, -1.029, -0.4755), (0.5675, -1.114, -0.433), (0.6059, -1.189, -0.3716), (0.6376, -1.251, -0.2939), (0.6614, -1.298, -0.2034), (0.676, -1.327, -0.104), (0.8817, -1.214, 0.0), (0.8753, -1.205, 0.104), (0.8563, -1.179, 0.2034), (0.8255, -1.136, 0.2939), (0.7844, -1.08, 0.3716), (0.7347, -1.011, 0.433), (0.6786, -0.934, 0.4755), (0.6185, -0.8513, 0.4973), (0.5571, -0.7667, 0.4973), (0.497, -0.684, 0.4755), (0.4408, -0.6068, 0.433), (0.3911, -0.5383, 0.3716), (0.35, -0.4818, 0.2939), (0.3193, -0.4395, 0.2034), (0.3003, -0.4133, 0.104), (0.2939, -0.4045, 2.833e-16), (0.3003, -0.4133, -0.104), (0.3193, -0.4395, -0.2034), (0.35, -0.4818, -0.2939), (0.3911, -0.5383, -0.3716), (0.4408, -0.6068, -0.433), (0.497, -0.684, -0.4755), (0.5571, -0.7667, -0.4973), (0.6185, -0.8513, -0.4973), (0.6786, -0.934, -0.4755), (0.7347, -1.011, -0.433), (0.7844, -1.08, -0.3716), (0.8255, -1.136, -0.2939), (0.8563, -1.179, -0.2034), (0.8753, -1.205, -0.104), (1.061, -1.061, 0.0), (1.053, -1.053, 0.104), (1.03, -1.03, 0.2034), (0.9931, -0.9931, 0.2939), (0.9437, -0.9437, 0.3716), (0.8839, -0.8839, 0.433), (0.8164, -0.8164, 0.4755), (0.7441, -0.7441, 0.4973), (0.6702, -0.6702, 0.4973), (0.5979, -0.5979, 0.4755), (0.5303, -0.5303, 0.433), (0.4705, -0.4705, 0.3716), (0.4211, -0.4211, 0.2939), (0.3841, -0.3841, 0.2034), (0.3613, -0.3613, 0.104), (0.3536, -0.3536, 2.833e-16), (0.3613, -0.3613, -0.104), (0.3841, -0.3841, -0.2034), (0.4211, -0.4211, -0.2939), (0.4705, -0.4705, -0.3716), (0.5303, -0.5303, -0.433), (0.5979, -0.5979, -0.4755), (0.6702, -0.6702, -0.4973), (0.7441, -0.7441, -0.4973), (0.8164, -0.8164, -0.4755), (0.8839, -0.8839, -0.433), (0.9437, -0.9437, -0.3716), (0.9931, -0.9931, -0.2939), (1.03, -1.03, -0.2034), (1.053, -1.053, -0.104), (1.214, -0.8817, 0.0), (1.205, -0.8753, 0.104), (1.179, -0.8563, 0.2034), (1.136, -0.8255, 0.2939), (1.08, -0.7844, 0.3716), (1.011, -0.7347, 0.433), (0.934, -0.6786, 0.4755), (0.8513, -0.6185, 0.4973), (0.7667, -0.5571, 0.4973), (0.684, -0.497, 0.4755), (0.6068, -0.4408, 0.433), (0.5383, -0.3911, 0.3716), (0.4818, -0.35, 0.2939), (0.4395, -0.3193, 0.2034), (0.4133, -0.3003, 0.104), (0.4045, -0.2939, 2.833e-16), (0.4133, -0.3003, -0.104), (0.4395, -0.3193, -0.2034), (0.4818, -0.35, -0.2939), (0.5383, -0.3911, -0.3716), (0.6068, -0.4408, -0.433), (0.684, -0.497, -0.4755), (0.7667, -0.5571, -0.4973), (0.8513, -0.6185, -0.4973), (0.934, -0.6786, -0.4755), (1.011, -0.7347, -0.433), (1.08, -0.7844, -0.3716), (1.136, -0.8255, -0.2939), (1.179, -0.8563, -0.2034), (1.205, -0.8753, -0.104), (1.337, -0.681, 0.0), (1.327, -0.676, 0.104), (1.298, -0.6614, 0.2034), (1.251, -0.6376, 0.2939), (1.189, -0.6059, 0.3716), (1.114, -0.5675, 0.433), (1.029, -0.5241, 0.4755), (0.9376, -0.4777, 0.4973), (0.8444, -0.4303, 0.4973), (0.7533, -0.3838, 0.4755), (0.6683, -0.3405, 0.433), (0.5929, -0.3021, 0.3716), (0.5306, -0.2703, 0.2939), (0.484, -0.2466, 0.2034), (0.4552, -0.232, 0.104), (0.4455, -0.227, 2.833e-16), (0.4552, -0.232, -0.104), (0.484, -0.2466, -0.2034), (0.5306, -0.2703, -0.2939), (0.5929, -0.3021, -0.3716), (0.6683, -0.3405, -0.433), (0.7533, -0.3838, -0.4755), (0.8444, -0.4303, -0.4973), (0.9376, -0.4777, -0.4973), (1.029, -0.5241, -0.4755), (1.114, -0.5675, -0.433), (1.189, -0.6059, -0.3716), (1.251, -0.6376, -0.2939), (1.298, -0.6614, -0.2034), (1.327, -0.676, -0.104), (1.427, -0.4635, 0.0), (1.416, -0.4601, 0.104), (1.385, -0.4502, 0.2034), (1.336, -0.434, 0.2939), (1.269, -0.4124, 0.3716), (1.189, -0.3863, 0.433), (1.098, -0.3568, 0.4755), (1.001, -0.3252, 0.4973), (0.9014, -0.2929, 0.4973), (0.8041, -0.2613, 0.4755), (0.7133, -0.2318, 0.433), (0.6329, -0.2056, 0.3716), (0.5663, -0.184, 0.2939), (0.5166, -0.1679, 0.2034), (0.4859, -0.1579, 0.104), (0.4755, -0.1545, 2.833e-16), (0.4859, -0.1579, -0.104), (0.5166, -0.1679, -0.2034), (0.5663, -0.184, -0.2939), (0.6329, -0.2056, -0.3716), (0.7133, -0.2318, -0.433), (0.8041, -0.2613, -0.4755), (0.9014, -0.2929, -0.4973), (1.001, -0.3252, -0.4973), (1.098, -0.3568, -0.4755), (1.189, -0.3863, -0.433), (1.269, -0.4124, -0.3716), (1.336, -0.434, -0.2939), (1.385, -0.4502, -0.2034), (1.416, -0.4601, -0.104), (1.482, -0.2347, 0.0), (1.471, -0.2329, 0.104), (1.439, -0.2279, 0.2034), (1.387, -0.2197, 0.2939), (1.318, -0.2088, 0.3716), (1.235, -0.1955, 0.433), (1.14, -0.1806, 0.4755), (1.039, -0.1646, 0.4973), (0.9361, -0.1483, 0.4973), (0.8351, -0.1323, 0.4755), (0.7408, -0.1173, 0.433), (0.6572, -0.1041, 0.3716), (0.5882, -0.09316, 0.2939), (0.5365, -0.08498, 0.2034), (0.5046, -0.07993, 0.104), (0.4938, -0.07822, 2.833e-16), (0.5046, -0.07993, -0.104), (0.5365, -0.08498, -0.2034), (0.5882, -0.09316, -0.2939), (0.6572, -0.1041, -0.3716), (0.7408, -0.1173, -0.433), (0.8351, -0.1323, -0.4755), (0.9361, -0.1483, -0.4973), (1.039, -0.1646, -0.4973), (1.14, -0.1806, -0.4755), (1.235, -0.1955, -0.433), (1.318, -0.2088, -0.3716), (1.387, -0.2197, -0.2939), (1.439, -0.2279, -0.2034), (1.471, -0.2329, -0.104)], [], [(0, 30, 31, 1), (1, 31, 32, 2), (2, 32, 33, 3), (3, 33, 34, 4), (4, 34, 35, 5), (5, 35, 36, 6), (6, 36, 37, 7), (7, 37, 38, 8), (8, 38, 39, 9), (9, 39, 40, 10), (10, 40, 41, 11), (11, 41, 42, 12), (12, 42, 43, 13), (13, 43, 44, 14), (14, 44, 45, 15), (15, 45, 46, 16), (16, 46, 47, 17), (17, 47, 48, 18), (18, 48, 49, 19), (19, 49, 50, 20), (20, 50, 51, 21), (21, 51, 52, 22), (22, 52, 53, 23), (23, 53, 54, 24), (24, 54, 55, 25), (25, 55, 56, 26), (26, 56, 57, 27), (27, 57, 58, 28), (28, 58, 59, 29), (0, 29, 59, 30), (30, 60, 61, 31), (31, 61, 62, 32), (32, 62, 63, 33), (33, 63, 64, 34), (34, 64, 65, 35), (35, 65, 66, 36), (36, 66, 67, 37), (37, 67, 68, 38), (38, 68, 69, 39), (39, 69, 70, 40), (40, 70, 71, 41), (41, 71, 72, 42), (42, 72, 73, 43), (43, 73, 74, 44), (44, 74, 75, 45), (45, 75, 76, 46), (46, 76, 77, 47), (47, 77, 78, 48), (48, 78, 79, 49), (49, 79, 80, 50), (50, 80, 81, 51), (51, 81, 82, 52), (52, 82, 83, 53), (53, 83, 84, 54), (54, 84, 85, 55), (55, 85, 86, 56), (56, 86, 87, 57), (57, 87, 88, 58), (58, 88, 89, 59), (59, 89, 60, 30), (60, 90, 91, 61), (61, 91, 92, 62), (62, 92, 93, 63), (63, 93, 94, 64), (64, 94, 95, 65), (65, 95, 96, 66), (66, 96, 97, 67), (67, 97, 98, 68), (68, 98, 99, 69), (69, 99, 100, 70), (70, 100, 101, 71), (71, 101, 102, 72), (72, 102, 103, 73), (73, 103, 104, 74), (74, 104, 105, 75), (75, 105, 106, 76), (76, 106, 107, 77), (77, 107, 108, 78), (78, 108, 109, 79), (79, 109, 110, 80), (80, 110, 111, 81), (81, 111, 112, 82), (82, 112, 113, 83), (83, 113, 114, 84), (84, 114, 115, 85), (85, 115, 116, 86), (86, 116, 117, 87), (87, 117, 118, 88), (88, 118, 119, 89), (89, 119, 90, 60), (90, 120, 121, 91), (91, 121, 122, 92), (92, 122, 123, 93), (93, 123, 124, 94), (94, 124, 125, 95), (95, 125, 126, 96), (96, 126, 127, 97), (97, 127, 128, 98), (98, 128, 129, 99), (99, 129, 130, 100), (100, 130, 131, 101), (101, 131, 132, 102), (102, 132, 133, 103), (103, 133, 134, 104), (104, 134, 135, 105), (105, 135, 136, 106), (106, 136, 137, 107), (107, 137, 138, 108), (108, 138, 139, 109), (109, 139, 140, 110), (110, 140, 141, 111), (111, 141, 142, 112), (112, 142, 143, 113), (113, 143, 144, 114), (114, 144, 145, 115), (115, 145, 146, 116), (116, 146, 147, 117), (117, 147, 148, 118), (118, 148, 149, 119), (119, 149, 120, 90), (120, 150, 151, 121), (121, 151, 152, 122), (122, 152, 153, 123), (123, 153, 154, 124), (124, 154, 155, 125), (125, 155, 156, 126), (126, 156, 157, 127), (127, 157, 158, 128), (128, 158, 159, 129), (129, 159, 160, 130), (130, 160, 161, 131), (131, 161, 162, 132), (132, 162, 163, 133), (133, 163, 164, 134), (134, 164, 165, 135), (135, 165, 166, 136), (136, 166, 167, 137), (137, 167, 168, 138), (138, 168, 169, 139), (139, 169, 170, 140), (140, 170, 171, 141), (141, 171, 172, 142), (142, 172, 173, 143), (143, 173, 174, 144), (144, 174, 175, 145), (145, 175, 176, 146), (146, 176, 177, 147), (147, 177, 178, 148), (148, 178, 179, 149), (149, 179, 150, 120), (150, 180, 181, 151), (151, 181, 182, 152), (152, 182, 183, 153), (153, 183, 184, 154), (154, 184, 185, 155), (155, 185, 186, 156), (156, 186, 187, 157), (157, 187, 188, 158), (158, 188, 189, 159), (159, 189, 190, 160), (160, 190, 191, 161), (161, 191, 192, 162), (162, 192, 193, 163), (163, 193, 194, 164), (164, 194, 195, 165), (165, 195, 196, 166), (166, 196, 197, 167), (167, 197, 198, 168), (168, 198, 199, 169), (169, 199, 200, 170), (170, 200, 201, 171), (171, 201, 202, 172), (172, 202, 203, 173), (173, 203, 204, 174), (174, 204, 205, 175), (175, 205, 206, 176), (176, 206, 207, 177), (177, 207, 208, 178), (178, 208, 209, 179), (179, 209, 180, 150), (180, 210, 211, 181), (181, 211, 212, 182), (182, 212, 213, 183), (183, 213, 214, 184), (184, 214, 215, 185), (185, 215, 216, 186), (186, 216, 217, 187), (187, 217, 218, 188), (188, 218, 219, 189), (189, 219, 220, 190), (190, 220, 221, 191), (191, 221, 222, 192), (192, 222, 223, 193), (193, 223, 224, 194), (194, 224, 225, 195), (195, 225, 226, 196), (196, 226, 227, 197), (197, 227, 228, 198), (198, 228, 229, 199), (199, 229, 230, 200), (200, 230, 231, 201), (201, 231, 232, 202), (202, 232, 233, 203), (203, 233, 234, 204), (204, 234, 235, 205), (205, 235, 236, 206), (206, 236, 237, 207), (207, 237, 238, 208), (208, 238, 239, 209), (209, 239, 210, 180), (210, 240, 241, 211), (211, 241, 242, 212), (212, 242, 243, 213), (213, 243, 244, 214), (214, 244, 245, 215), (215, 245, 246, 216), (216, 246, 247, 217), (217, 247, 248, 218), (218, 248, 249, 219), (219, 249, 250, 220), (220, 250, 251, 221), (221, 251, 252, 222), (222, 252, 253, 223), (223, 253, 254, 224), (224, 254, 255, 225), (225, 255, 256, 226), (226, 256, 257, 227), (227, 257, 258, 228), (228, 258, 259, 229), (229, 259, 260, 230), (230, 260, 261, 231), (231, 261, 262, 232), (232, 262, 263, 233), (233, 263, 264, 234), (234, 264, 265, 235), (235, 265, 266, 236), (236, 266, 267, 237), (237, 267, 268, 238), (238, 268, 269, 239), (239, 269, 240, 210), (240, 270, 271, 241), (241, 271, 272, 242), (242, 272, 273, 243), (243, 273, 274, 244), (244, 274, 275, 245), (245, 275, 276, 246), (246, 276, 277, 247), (247, 277, 278, 248), (248, 278, 279, 249), (249, 279, 280, 250), (250, 280, 281, 251), (251, 281, 282, 252), (252, 282, 283, 253), (253, 283, 284, 254), (254, 284, 285, 255), (255, 285, 286, 256), (256, 286, 287, 257), (257, 287, 288, 258), (258, 288, 289, 259), (259, 289, 290, 260), (260, 290, 291, 261), (261, 291, 292, 262), (262, 292, 293, 263), (263, 293, 294, 264), (264, 294, 295, 265), (265, 295, 296, 266), (266, 296, 297, 267), (267, 297, 298, 268), (268, 298, 299, 269), (269, 299, 270, 240), (270, 300, 301, 271), (271, 301, 302, 272), (272, 302, 303, 273), (273, 303, 304, 274), (274, 304, 305, 275), (275, 305, 306, 276), (276, 306, 307, 277), (277, 307, 308, 278), (278, 308, 309, 279), (279, 309, 310, 280), (280, 310, 311, 281), (281, 311, 312, 282), (282, 312, 313, 283), (283, 313, 314, 284), (284, 314, 315, 285), (285, 315, 316, 286), (286, 316, 317, 287), (287, 317, 318, 288), (288, 318, 319, 289), (289, 319, 320, 290), (290, 320, 321, 291), (291, 321, 322, 292), (292, 322, 323, 293), (293, 323, 324, 294), (294, 324, 325, 295), (295, 325, 326, 296), (296, 326, 327, 297), (297, 327, 328, 298), (298, 328, 329, 299), (299, 329, 300, 270), (300, 330, 331, 301), (301, 331, 332, 302), (302, 332, 333, 303), (303, 333, 334, 304), (304, 334, 335, 305), (305, 335, 336, 306), (306, 336, 337, 307), (307, 337, 338, 308), (308, 338, 339, 309), (309, 339, 340, 310), (310, 340, 341, 311), (311, 341, 342, 312), (312, 342, 343, 313), (313, 343, 344, 314), (314, 344, 345, 315), (315, 345, 346, 316), (316, 346, 347, 317), (317, 347, 348, 318), (318, 348, 349, 319), (319, 349, 350, 320), (320, 350, 351, 321), (321, 351, 352, 322), (322, 352, 353, 323), (323, 353, 354, 324), (324, 354, 355, 325), (325, 355, 356, 326), (326, 356, 357, 327), (327, 357, 358, 328), (328, 358, 359, 329), (329, 359, 330, 300), (330, 360, 361, 331), (331, 361, 362, 332), (332, 362, 363, 333), (333, 363, 364, 334), (334, 364, 365, 335), (335, 365, 366, 336), (336, 366, 367, 337), (337, 367, 368, 338), (338, 368, 369, 339), (339, 369, 370, 340), (340, 370, 371, 341), (341, 371, 372, 342), (342, 372, 373, 343), (343, 373, 374, 344), (344, 374, 375, 345), (345, 375, 376, 346), (346, 376, 377, 347), (347, 377, 378, 348), (348, 378, 379, 349), (349, 379, 380, 350), (350, 380, 381, 351), (351, 381, 382, 352), (352, 382, 383, 353), (353, 383, 384, 354), (354, 384, 385, 355), (355, 385, 386, 356), (356, 386, 387, 357), (357, 387, 388, 358), (358, 388, 389, 359), (359, 389, 360, 330), (360, 390, 391, 361), (361, 391, 392, 362), (362, 392, 393, 363), (363, 393, 394, 364), (364, 394, 395, 365), (365, 395, 396, 366), (366, 396, 397, 367), (367, 397, 398, 368), (368, 398, 399, 369), (369, 399, 400, 370), (370, 400, 401, 371), (371, 401, 402, 372), (372, 402, 403, 373), (373, 403, 404, 374), (374, 404, 405, 375), (375, 405, 406, 376), (376, 406, 407, 377), (377, 407, 408, 378), (378, 408, 409, 379), (379, 409, 410, 380), (380, 410, 411, 381), (381, 411, 412, 382), (382, 412, 413, 383), (383, 413, 414, 384), (384, 414, 415, 385), (385, 415, 416, 386), (386, 416, 417, 387), (387, 417, 418, 388), (388, 418, 419, 389), (389, 419, 390, 360), (390, 420, 421, 391), (391, 421, 422, 392), (392, 422, 423, 393), (393, 423, 424, 394), (394, 424, 425, 395), (395, 425, 426, 396), (396, 426, 427, 397), (397, 427, 428, 398), (398, 428, 429, 399), (399, 429, 430, 400), (400, 430, 431, 401), (401, 431, 432, 402), (402, 432, 433, 403), (403, 433, 434, 404), (404, 434, 435, 405), (405, 435, 436, 406), (406, 436, 437, 407), (407, 437, 438, 408), (408, 438, 439, 409), (409, 439, 440, 410), (410, 440, 441, 411), (411, 441, 442, 412), (412, 442, 443, 413), (413, 443, 444, 414), (414, 444, 445, 415), (415, 445, 446, 416), (416, 446, 447, 417), (417, 447, 448, 418), (418, 448, 449, 419), (419, 449, 420, 390), (420, 450, 451, 421), (421, 451, 452, 422), (422, 452, 453, 423), (423, 453, 454, 424), (424, 454, 455, 425), (425, 455, 456, 426), (426, 456, 457, 427), (427, 457, 458, 428), (428, 458, 459, 429), (429, 459, 460, 430), (430, 460, 461, 431), (431, 461, 462, 432), (432, 462, 463, 433), (433, 463, 464, 434), (434, 464, 465, 435), (435, 465, 466, 436), (436, 466, 467, 437), (437, 467, 468, 438), (438, 468, 469, 439), (439, 469, 470, 440), (440, 470, 471, 441), (441, 471, 472, 442), (442, 472, 473, 443), (443, 473, 474, 444), (444, 474, 475, 445), (445, 475, 476, 446), (446, 476, 477, 447), (447, 477, 478, 448), (448, 478, 479, 449), (449, 479, 450, 420), (450, 480, 481, 451), (451, 481, 482, 452), (452, 482, 483, 453), (453, 483, 484, 454), (454, 484, 485, 455), (455, 485, 486, 456), (456, 486, 487, 457), (457, 487, 488, 458), (458, 488, 489, 459), (459, 489, 490, 460), (460, 490, 491, 461), (461, 491, 492, 462), (462, 492, 493, 463), (463, 493, 494, 464), (464, 494, 495, 465), (465, 495, 496, 466), (466, 496, 497, 467), (467, 497, 498, 468), (468, 498, 499, 469), (469, 499, 500, 470), (470, 500, 501, 471), (471, 501, 502, 472), (472, 502, 503, 473), (473, 503, 504, 474), (474, 504, 505, 475), (475, 505, 506, 476), (476, 506, 507, 477), (477, 507, 508, 478), (478, 508, 509, 479), (479, 509, 480, 450), (480, 510, 511, 481), (481, 511, 512, 482), (482, 512, 513, 483), (483, 513, 514, 484), (484, 514, 515, 485), (485, 515, 516, 486), (486, 516, 517, 487), (487, 517, 518, 488), (488, 518, 519, 489), (489, 519, 520, 490), (490, 520, 521, 491), (491, 521, 522, 492), (492, 522, 523, 493), (493, 523, 524, 494), (494, 524, 525, 495), (495, 525, 526, 496), (496, 526, 527, 497), (497, 527, 528, 498), (498, 528, 529, 499), (499, 529, 530, 500), (500, 530, 531, 501), (501, 531, 532, 502), (502, 532, 533, 503), (503, 533, 534, 504), (504, 534, 535, 505), (505, 535, 536, 506), (506, 536, 537, 507), (507, 537, 538, 508), (508, 538, 539, 509), (509, 539, 510, 480), (510, 540, 541, 511), (511, 541, 542, 512), (512, 542, 543, 513), (513, 543, 544, 514), (514, 544, 545, 515), (515, 545, 546, 516), (516, 546, 547, 517), (517, 547, 548, 518), (518, 548, 549, 519), (519, 549, 550, 520), (520, 550, 551, 521), (521, 551, 552, 522), (522, 552, 553, 523), (523, 553, 554, 524), (524, 554, 555, 525), (525, 555, 556, 526), (526, 556, 557, 527), (527, 557, 558, 528), (528, 558, 559, 529), (529, 559, 560, 530), (530, 560, 561, 531), (531, 561, 562, 532), (532, 562, 563, 533), (533, 563, 564, 534), (534, 564, 565, 535), (535, 565, 566, 536), (536, 566, 567, 537), (537, 567, 568, 538), (538, 568, 569, 539), (539, 569, 540, 510), (540, 570, 571, 541), (541, 571, 572, 542), (542, 572, 573, 543), (543, 573, 574, 544), (544, 574, 575, 545), (545, 575, 576, 546), (546, 576, 577, 547), (547, 577, 578, 548), (548, 578, 579, 549), (549, 579, 580, 550), (550, 580, 581, 551), (551, 581, 582, 552), (552, 582, 583, 553), (553, 583, 584, 554), (554, 584, 585, 555), (555, 585, 586, 556), (556, 586, 587, 557), (557, 587, 588, 558), (558, 588, 589, 559), (559, 589, 590, 560), (560, 590, 591, 561), (561, 591, 592, 562), (562, 592, 593, 563), (563, 593, 594, 564), (564, 594, 595, 565), (565, 595, 596, 566), (566, 596, 597, 567), (567, 597, 598, 568), (568, 598, 599, 569), (569, 599, 570, 540), (570, 600, 601, 571), (571, 601, 602, 572), (572, 602, 603, 573), (573, 603, 604, 574), (574, 604, 605, 575), (575, 605, 606, 576), (576, 606, 607, 577), (577, 607, 608, 578), (578, 608, 609, 579), (579, 609, 610, 580), (580, 610, 611, 581), (581, 611, 612, 582), (582, 612, 613, 583), (583, 613, 614, 584), (584, 614, 615, 585), (585, 615, 616, 586), (586, 616, 617, 587), (587, 617, 618, 588), (588, 618, 619, 589), (589, 619, 620, 590), (590, 620, 621, 591), (591, 621, 622, 592), (592, 622, 623, 593), (593, 623, 624, 594), (594, 624, 625, 595), (595, 625, 626, 596), (596, 626, 627, 597), (597, 627, 628, 598), (598, 628, 629, 599), (599, 629, 600, 570), (600, 630, 631, 601), (601, 631, 632, 602), (602, 632, 633, 603), (603, 633, 634, 604), (604, 634, 635, 605), (605, 635, 636, 606), (606, 636, 637, 607), (607, 637, 638, 608), (608, 638, 639, 609), (609, 639, 640, 610), (610, 640, 641, 611), (611, 641, 642, 612), (612, 642, 643, 613), (613, 643, 644, 614), (614, 644, 645, 615), (615, 645, 646, 616), (616, 646, 647, 617), (617, 647, 648, 618), (618, 648, 649, 619), (619, 649, 650, 620), (620, 650, 651, 621), (621, 651, 652, 622), (622, 652, 653, 623), (623, 653, 654, 624), (624, 654, 655, 625), (625, 655, 656, 626), (626, 656, 657, 627), (627, 657, 658, 628), (628, 658, 659, 629), (629, 659, 630, 600), (630, 660, 661, 631), (631, 661, 662, 632), (632, 662, 663, 633), (633, 663, 664, 634), (634, 664, 665, 635), (635, 665, 666, 636), (636, 666, 667, 637), (637, 667, 668, 638), (638, 668, 669, 639), (639, 669, 670, 640), (640, 670, 671, 641), (641, 671, 672, 642), (642, 672, 673, 643), (643, 673, 674, 644), (644, 674, 675, 645), (645, 675, 676, 646), (646, 676, 677, 647), (647, 677, 678, 648), (648, 678, 679, 649), (649, 679, 680, 650), (650, 680, 681, 651), (651, 681, 682, 652), (652, 682, 683, 653), (653, 683, 684, 654), (654, 684, 685, 655), (655, 685, 686, 656), (656, 686, 687, 657), (657, 687, 688, 658), (658, 688, 689, 659), (659, 689, 660, 630), (660, 690, 691, 661), (661, 691, 692, 662), (662, 692, 693, 663), (663, 693, 694, 664), (664, 694, 695, 665), (665, 695, 696, 666), (666, 696, 697, 667), (667, 697, 698, 668), (668, 698, 699, 669), (669, 699, 700, 670), (670, 700, 701, 671), (671, 701, 702, 672), (672, 702, 703, 673), (673, 703, 704, 674), (674, 704, 705, 675), (675, 705, 706, 676), (676, 706, 707, 677), (677, 707, 708, 678), (678, 708, 709, 679), (679, 709, 710, 680), (680, 710, 711, 681), (681, 711, 712, 682), (682, 712, 713, 683), (683, 713, 714, 684), (684, 714, 715, 685), (685, 715, 716, 686), (686, 716, 717, 687), (687, 717, 718, 688), (688, 718, 719, 689), (689, 719, 690, 660), (690, 720, 721, 691), (691, 721, 722, 692), (692, 722, 723, 693), (693, 723, 724, 694), (694, 724, 725, 695), (695, 725, 726, 696), (696, 726, 727, 697), (697, 727, 728, 698), (698, 728, 729, 699), (699, 729, 730, 700), (700, 730, 731, 701), (701, 731, 732, 702), (702, 732, 733, 703), (703, 733, 734, 704), (704, 734, 735, 705), (705, 735, 736, 706), (706, 736, 737, 707), (707, 737, 738, 708), (708, 738, 739, 709), (709, 739, 740, 710), (710, 740, 741, 711), (711, 741, 742, 712), (712, 742, 743, 713), (713, 743, 744, 714), (714, 744, 745, 715), (715, 745, 746, 716), (716, 746, 747, 717), (717, 747, 748, 718), (718, 748, 749, 719), (719, 749, 720, 690), (720, 750, 751, 721), (721, 751, 752, 722), (722, 752, 753, 723), (723, 753, 754, 724), (724, 754, 755, 725), (725, 755, 756, 726), (726, 756, 757, 727), (727, 757, 758, 728), (728, 758, 759, 729), (729, 759, 760, 730), (730, 760, 761, 731), (731, 761, 762, 732), (732, 762, 763, 733), (733, 763, 764, 734), (734, 764, 765, 735), (735, 765, 766, 736), (736, 766, 767, 737), (737, 767, 768, 738), (738, 768, 769, 739), (739, 769, 770, 740), (740, 770, 771, 741), (741, 771, 772, 742), (742, 772, 773, 743), (743, 773, 774, 744), (744, 774, 775, 745), (745, 775, 776, 746), (746, 776, 777, 747), (747, 777, 778, 748), (748, 778, 779, 749), (749, 779, 750, 720), (750, 780, 781, 751), (751, 781, 782, 752), (752, 782, 783, 753), (753, 783, 784, 754), (754, 784, 785, 755), (755, 785, 786, 756), (756, 786, 787, 757), (757, 787, 788, 758), (758, 788, 789, 759), (759, 789, 790, 760), (760, 790, 791, 761), (761, 791, 792, 762), (762, 792, 793, 763), (763, 793, 794, 764), (764, 794, 795, 765), (765, 795, 796, 766), (766, 796, 797, 767), (767, 797, 798, 768), (768, 798, 799, 769), (769, 799, 800, 770), (770, 800, 801, 771), (771, 801, 802, 772), (772, 802, 803, 773), (773, 803, 804, 774), (774, 804, 805, 775), (775, 805, 806, 776), (776, 806, 807, 777), (777, 807, 808, 778), (778, 808, 809, 779), (779, 809, 780, 750), (780, 810, 811, 781), (781, 811, 812, 782), (782, 812, 813, 783), (783, 813, 814, 784), (784, 814, 815, 785), (785, 815, 816, 786), (786, 816, 817, 787), (787, 817, 818, 788), (788, 818, 819, 789), (789, 819, 820, 790), (790, 820, 821, 791), (791, 821, 822, 792), (792, 822, 823, 793), (793, 823, 824, 794), (794, 824, 825, 795), (795, 825, 826, 796), (796, 826, 827, 797), (797, 827, 828, 798), (798, 828, 829, 799), (799, 829, 830, 800), (800, 830, 831, 801), (801, 831, 832, 802), (802, 832, 833, 803), (803, 833, 834, 804), (804, 834, 835, 805), (805, 835, 836, 806), (806, 836, 837, 807), (807, 837, 838, 808), (808, 838, 839, 809), (809, 839, 810, 780), (810, 840, 841, 811), (811, 841, 842, 812), (812, 842, 843, 813), (813, 843, 844, 814), (814, 844, 845, 815), (815, 845, 846, 816), (816, 846, 847, 817), (817, 847, 848, 818), (818, 848, 849, 819), (819, 849, 850, 820), (820, 850, 851, 821), (821, 851, 852, 822), (822, 852, 853, 823), (823, 853, 854, 824), (824, 854, 855, 825), (825, 855, 856, 826), (826, 856, 857, 827), (827, 857, 858, 828), (828, 858, 859, 829), (829, 859, 860, 830), (830, 860, 861, 831), (831, 861, 862, 832), (832, 862, 863, 833), (833, 863, 864, 834), (834, 864, 865, 835), (835, 865, 866, 836), (836, 866, 867, 837), (837, 867, 868, 838), (838, 868, 869, 839), (839, 869, 840, 810), (840, 870, 871, 841), (841, 871, 872, 842), (842, 872, 873, 843), (843, 873, 874, 844), (844, 874, 875, 845), (845, 875, 876, 846), (846, 876, 877, 847), (847, 877, 878, 848), (848, 878, 879, 849), (849, 879, 880, 850), (850, 880, 881, 851), (851, 881, 882, 852), (852, 882, 883, 853), (853, 883, 884, 854), (854, 884, 885, 855), (855, 885, 886, 856), (856, 886, 887, 857), (857, 887, 888, 858), (858, 888, 889, 859), (859, 889, 890, 860), (860, 890, 891, 861), (861, 891, 892, 862), (862, 892, 893, 863), (863, 893, 894, 864), (864, 894, 895, 865), (865, 895, 896, 866), (866, 896, 897, 867), (867, 897, 898, 868), (868, 898, 899, 869), (869, 899, 870, 840), (870, 900, 901, 871), (871, 901, 902, 872), (872, 902, 903, 873), (873, 903, 904, 874), (874, 904, 905, 875), (875, 905, 906, 876), (876, 906, 907, 877), (877, 907, 908, 878), (878, 908, 909, 879), (879, 909, 910, 880), (880, 910, 911, 881), (881, 911, 912, 882), (882, 912, 913, 883), (883, 913, 914, 884), (884, 914, 915, 885), (885, 915, 916, 886), (886, 916, 917, 887), (887, 917, 918, 888), (888, 918, 919, 889), (889, 919, 920, 890), (890, 920, 921, 891), (891, 921, 922, 892), (892, 922, 923, 893), (893, 923, 924, 894), (894, 924, 925, 895), (895, 925, 926, 896), (896, 926, 927, 897), (897, 927, 928, 898), (898, 928, 929, 899), (899, 929, 900, 870), (900, 930, 931, 901), (901, 931, 932, 902), (902, 932, 933, 903), (903, 933, 934, 904), (904, 934, 935, 905), (905, 935, 936, 906), (906, 936, 937, 907), (907, 937, 938, 908), (908, 938, 939, 909), (909, 939, 940, 910), (910, 940, 941, 911), (911, 941, 942, 912), (912, 942, 943, 913), (913, 943, 944, 914), (914, 944, 945, 915), (915, 945, 946, 916), (916, 946, 947, 917), (917, 947, 948, 918), (918, 948, 949, 919), (919, 949, 950, 920), (920, 950, 951, 921), (921, 951, 952, 922), (922, 952, 953, 923), (923, 953, 954, 924), (924, 954, 955, 925), (925, 955, 956, 926), (926, 956, 957, 927), (927, 957, 958, 928), (928, 958, 959, 929), (929, 959, 930, 900), (930, 960, 961, 931), (931, 961, 962, 932), (932, 962, 963, 933), (933, 963, 964, 934), (934, 964, 965, 935), (935, 965, 966, 936), (936, 966, 967, 937), (937, 967, 968, 938), (938, 968, 969, 939), (939, 969, 970, 940), (940, 970, 971, 941), (941, 971, 972, 942), (942, 972, 973, 943), (943, 973, 974, 944), (944, 974, 975, 945), (945, 975, 976, 946), (946, 976, 977, 947), (947, 977, 978, 948), (948, 978, 979, 949), (949, 979, 980, 950), (950, 980, 981, 951), (951, 981, 982, 952), (952, 982, 983, 953), (953, 983, 984, 954), (954, 984, 985, 955), (955, 985, 986, 956), (956, 986, 987, 957), (957, 987, 988, 958), (958, 988, 989, 959), (959, 989, 960, 930), (960, 990, 991, 961), (961, 991, 992, 962), (962, 992, 993, 963), (963, 993, 994, 964), (964, 994, 995, 965), (965, 995, 996, 966), (966, 996, 997, 967), (967, 997, 998, 968), (968, 998, 999, 969), (969, 999, 1000, 970), (970, 1000, 1001, 971), (971, 1001, 1002, 972), (972, 1002, 1003, 973), (973, 1003, 1004, 974), (974, 1004, 1005, 975), (975, 1005, 1006, 976), (976, 1006, 1007, 977), (977, 1007, 1008, 978), (978, 1008, 1009, 979), (979, 1009, 1010, 980), (980, 1010, 1011, 981), (981, 1011, 1012, 982), (982, 1012, 1013, 983), (983, 1013, 1014, 984), (984, 1014, 1015, 985), (985, 1015, 1016, 986), (986, 1016, 1017, 987), (987, 1017, 1018, 988), (988, 1018, 1019, 989), (989, 1019, 990, 960), (990, 1020, 1021, 991), (991, 1021, 1022, 992), (992, 1022, 1023, 993), (993, 1023, 1024, 994), (994, 1024, 1025, 995), (995, 1025, 1026, 996), (996, 1026, 1027, 997), (997, 1027, 1028, 998), (998, 1028, 1029, 999), (999, 1029, 1030, 1000), (1000, 1030, 1031, 1001), (1001, 1031, 1032, 1002), (1002, 1032, 1033, 1003), (1003, 1033, 1034, 1004), (1004, 1034, 1035, 1005), (1005, 1035, 1036, 1006), (1006, 1036, 1037, 1007), (1007, 1037, 1038, 1008), (1008, 1038, 1039, 1009), (1009, 1039, 1040, 1010), (1010, 1040, 1041, 1011), (1011, 1041, 1042, 1012), (1012, 1042, 1043, 1013), (1013, 1043, 1044, 1014), (1014, 1044, 1045, 1015), (1015, 1045, 1046, 1016), (1016, 1046, 1047, 1017), (1017, 1047, 1048, 1018), (1018, 1048, 1049, 1019), (1019, 1049, 1020, 990), (1020, 1050, 1051, 1021), (1021, 1051, 1052, 1022), (1022, 1052, 1053, 1023), (1023, 1053, 1054, 1024), (1024, 1054, 1055, 1025), (1025, 1055, 1056, 1026), (1026, 1056, 1057, 1027), (1027, 1057, 1058, 1028), (1028, 1058, 1059, 1029), (1029, 1059, 1060, 1030), (1030, 1060, 1061, 1031), (1031, 1061, 1062, 1032), (1032, 1062, 1063, 1033), (1033, 1063, 1064, 1034), (1034, 1064, 1065, 1035), (1035, 1065, 1066, 1036), (1036, 1066, 1067, 1037), (1037, 1067, 1068, 1038), (1038, 1068, 1069, 1039), (1039, 1069, 1070, 1040), (1040, 1070, 1071, 1041), (1041, 1071, 1072, 1042), (1042, 1072, 1073, 1043), (1043, 1073, 1074, 1044), (1044, 1074, 1075, 1045), (1045, 1075, 1076, 1046), (1046, 1076, 1077, 1047), (1047, 1077, 1078, 1048), (1048, 1078, 1079, 1049), (1049, 1079, 1050, 1020), (1050, 1080, 1081, 1051), (1051, 1081, 1082, 1052), (1052, 1082, 1083, 1053), (1053, 1083, 1084, 1054), (1054, 1084, 1085, 1055), (1055, 1085, 1086, 1056), (1056, 1086, 1087, 1057), (1057, 1087, 1088, 1058), (1058, 1088, 1089, 1059), (1059, 1089, 1090, 1060), (1060, 1090, 1091, 1061), (1061, 1091, 1092, 1062), (1062, 1092, 1093, 1063), (1063, 1093, 1094, 1064), (1064, 1094, 1095, 1065), (1065, 1095, 1096, 1066), (1066, 1096, 1097, 1067), (1067, 1097, 1098, 1068), (1068, 1098, 1099, 1069), (1069, 1099, 1100, 1070), (1070, 1100, 1101, 1071), (1071, 1101, 1102, 1072), (1072, 1102, 1103, 1073), (1073, 1103, 1104, 1074), (1074, 1104, 1105, 1075), (1075, 1105, 1106, 1076), (1076, 1106, 1107, 1077), (1077, 1107, 1108, 1078), (1078, 1108, 1109, 1079), (1079, 1109, 1080, 1050), (1080, 1110, 1111, 1081), (1081, 1111, 1112, 1082), (1082, 1112, 1113, 1083), (1083, 1113, 1114, 1084), (1084, 1114, 1115, 1085), (1085, 1115, 1116, 1086), (1086, 1116, 1117, 1087), (1087, 1117, 1118, 1088), (1088, 1118, 1119, 1089), (1089, 1119, 1120, 1090), (1090, 1120, 1121, 1091), (1091, 1121, 1122, 1092), (1092, 1122, 1123, 1093), (1093, 1123, 1124, 1094), (1094, 1124, 1125, 1095), (1095, 1125, 1126, 1096), (1096, 1126, 1127, 1097), (1097, 1127, 1128, 1098), (1098, 1128, 1129, 1099), (1099, 1129, 1130, 1100), (1100, 1130, 1131, 1101), (1101, 1131, 1132, 1102), (1102, 1132, 1133, 1103), (1103, 1133, 1134, 1104), (1104, 1134, 1135, 1105), (1105, 1135, 1136, 1106), (1106, 1136, 1137, 1107), (1107, 1137, 1138, 1108), (1108, 1138, 1139, 1109), (1109, 1139, 1110, 1080), (1110, 1140, 1141, 1111), (1111, 1141, 1142, 1112), (1112, 1142, 1143, 1113), (1113, 1143, 1144, 1114), (1114, 1144, 1145, 1115), (1115, 1145, 1146, 1116), (1116, 1146, 1147, 1117), (1117, 1147, 1148, 1118), (1118, 1148, 1149, 1119), (1119, 1149, 1150, 1120), (1120, 1150, 1151, 1121), (1121, 1151, 1152, 1122), (1122, 1152, 1153, 1123), (1123, 1153, 1154, 1124), (1124, 1154, 1155, 1125), (1125, 1155, 1156, 1126), (1126, 1156, 1157, 1127), (1127, 1157, 1158, 1128), (1128, 1158, 1159, 1129), (1129, 1159, 1160, 1130), (1130, 1160, 1161, 1131), (1131, 1161, 1162, 1132), (1132, 1162, 1163, 1133), (1133, 1163, 1164, 1134), (1134, 1164, 1165, 1135), (1135, 1165, 1166, 1136), (1136, 1166, 1167, 1137), (1137, 1167, 1168, 1138), (1138, 1168, 1169, 1139), (1139, 1169, 1140, 1110), (1140, 1170, 1171, 1141), (1141, 1171, 1172, 1142), (1142, 1172, 1173, 1143), (1143, 1173, 1174, 1144), (1144, 1174, 1175, 1145), (1145, 1175, 1176, 1146), (1146, 1176, 1177, 1147), (1147, 1177, 1178, 1148), (1148, 1178, 1179, 1149), (1149, 1179, 1180, 1150), (1150, 1180, 1181, 1151), (1151, 1181, 1182, 1152), (1152, 1182, 1183, 1153), (1153, 1183, 1184, 1154), (1154, 1184, 1185, 1155), (1155, 1185, 1186, 1156), (1156, 1186, 1187, 1157), (1157, 1187, 1188, 1158), (1158, 1188, 1189, 1159), (1159, 1189, 1190, 1160), (1160, 1190, 1191, 1161), (1161, 1191, 1192, 1162), (1162, 1192, 1193, 1163), (1163, 1193, 1194, 1164), (1164, 1194, 1195, 1165), (1165, 1195, 1196, 1166), (1166, 1196, 1197, 1167), (1167, 1197, 1198, 1168), (1168, 1198, 1199, 1169), (1169, 1199, 1170, 1140), (1170, 0, 1, 1171), (1171, 1, 2, 1172), (1172, 2, 3, 1173), (1173, 3, 4, 1174), (1174, 4, 5, 1175), (1175, 5, 6, 1176), (1176, 6, 7, 1177), (1177, 7, 8, 1178), (1178, 8, 9, 1179), (1179, 9, 10, 1180), (1180, 10, 11, 1181), (1181, 11, 12, 1182), (1182, 12, 13, 1183), (1183, 13, 14, 1184), (1184, 14, 15, 1185), (1185, 15, 16, 1186), (1186, 16, 17, 1187), (1187, 17, 18, 1188), (1188, 18, 19, 1189), (1189, 19, 20, 1190), (1190, 20, 21, 1191), (1191, 21, 22, 1192), (1192, 22, 23, 1193), (1193, 23, 24, 1194), (1194, 24, 25, 1195), (1195, 25, 26, 1196), (1196, 26, 27, 1197), (1197, 27, 28, 1198), (1198, 28, 29, 1199), (1199, 29, 0, 1170)])
me_torus.use_remesh_preserve_volume = False
me_torus.use_remesh_preserve_attributes = False
me_torus.use_mirror_vertex_groups = False
me_torus.update()

# ---- objects
ob_point = bpy.data.objects.new('Point', light_point)
ob_torus = bpy.data.objects.new('Torus', me_torus)
ob_lamp = bpy.data.objects.new('Lamp', light_lamp)
ob_camera = bpy.data.objects.new('Camera', cam_camera)

# ---- transforms, parenting, visibility, modifiers, constraints
ob_point.location = (1.02, 0.4892, 1.669)
ob_point.lineart.crease_threshold = 0.0
ob_torus.location = (0.0, 0.0, 0.0)
ob_torus.lineart.crease_threshold = 0.0
ob_lamp.location = (4.076, 1.005, 5.904)
ob_lamp.rotation_euler = (0.6503, 0.05522, 1.866)
ob_lamp.lock_rotations_4d = False
ob_lamp.empty_display_type = 'ARROWS'
ob_lamp.color = (0.0, 0.0, 0.0, 0.0)
ob_lamp.lineart.crease_threshold = 0.0
ob_camera.location = (7.481, -6.508, 5.344)
ob_camera.rotation_euler = (1.109, 0.01082, 0.8149)
ob_camera.lock_rotations_4d = False
ob_camera.empty_display_type = 'ARROWS'
ob_camera.color = (0.0, 0.0, 0.0, 0.0)
ob_camera.display_type = 'WIRE'
ob_camera.lineart.crease_threshold = 0.0

# ---- collection membership
col_collection_1.objects.link(ob_point)
col_collection_1.objects.link(ob_torus)
col_collection_1.objects.link(ob_lamp)
col_collection_1.objects.link(ob_camera)

# ---- scene / render settings (as saved in the file)
scene.camera = ob_camera
scene.frame_start = 1; scene.frame_end = 250; scene.frame_set(1)
scene.render.engine = 'BLENDER_EEVEE_NEXT'
scene.render.resolution_percentage = 50
scene.render.dither_intensity = 0.0
scene.cycles.use_denoising = False
scene.cycles.samples = 10
scene.cycles.sampling_pattern = 'TABULATED_SOBOL'
scene.cycles.light_sampling_threshold = 0.0
scene.cycles.use_adaptive_sampling = False
scene.cycles.use_light_tree = False
scene.cycles.blur_glossy = 0.0
scene.cycles.pixel_filter_type = 'GAUSSIAN'
scene.cycles.sample_clamp_indirect = 0.0
scene.view_settings.view_transform = 'Standard'
bpy.context.view_layer.update()
